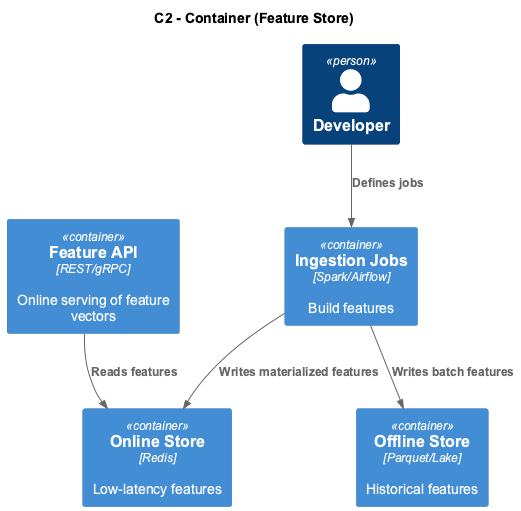

The diagram above was rendered by PlantUML. Its source (embedded in the PNG):
@startuml
!include ../../includes/c4_includes.puml
!include ../../includes/theme.puml

title C2 - Container (Feature Store)

Container(api, "Feature API", "REST/gRPC", "Online serving of feature vectors")
Container(offline, "Offline Store", "Parquet/Lake", "Historical features")
Container(online, "Online Store", "Redis", "Low-latency features")
Container(job, "Ingestion Jobs", "Spark/Airflow", "Build features")
Person(dev, "Developer")

Rel(dev, job, "Defines jobs")
Rel(job, offline, "Writes batch features")
Rel(job, online, "Writes materialized features")
Rel(api, online, "Reads features")
@enduml